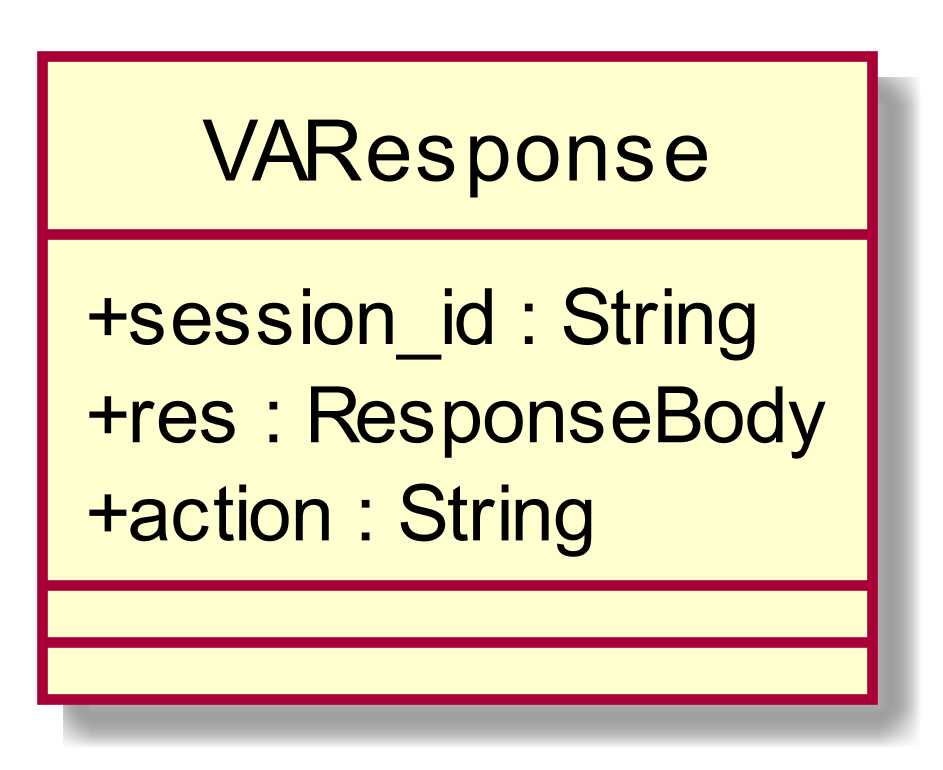

The diagram above was rendered by PlantUML. Its source (embedded in the PNG):
@startuml
scale 1000*1000
skinparam classAttributeIconSize 0
class VAResponse{
+ session_id : String
+ res : ResponseBody
+ action : String
__
__

}
hide circle
@enduml